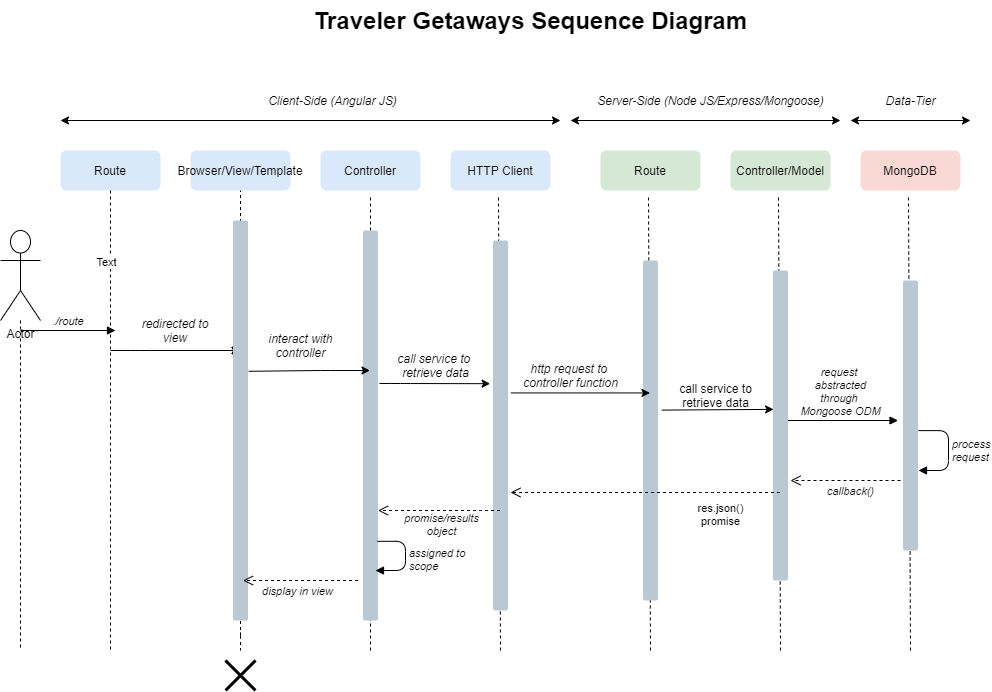

The diagram above was exported from draw.io. Its source (the exported page's mxGraphModel, read from the mxfile embedded in the PNG):
<mxGraphModel dx="2272" dy="1894" grid="1" gridSize="10" guides="1" tooltips="1" connect="1" arrows="1" fold="1" page="1" pageScale="1" pageWidth="850" pageHeight="1100" math="0" shadow="0">
  <root>
    <mxCell id="0" />
    <mxCell id="1" parent="0" />
    <mxCell id="3nuBFxr9cyL0pnOWT2aG-1" value="Route" style="shape=umlLifeline;perimeter=lifelinePerimeter;container=1;collapsible=0;recursiveResize=0;rounded=1;shadow=0;strokeWidth=1;fillColor=#dae8fc;strokeColor=none;" parent="1" vertex="1">
      <mxGeometry x="40" y="70" width="100" height="450" as="geometry" />
    </mxCell>
    <mxCell id="SdTgUvhO8VtPu6AffN9Y-13" value="" style="endArrow=classic;html=1;" edge="1" parent="3nuBFxr9cyL0pnOWT2aG-1" target="3nuBFxr9cyL0pnOWT2aG-5">
      <mxGeometry width="50" height="50" relative="1" as="geometry">
        <mxPoint x="50" y="200" as="sourcePoint" />
        <mxPoint x="140" y="190" as="targetPoint" />
        <Array as="points">
          <mxPoint x="80" y="200" />
        </Array>
      </mxGeometry>
    </mxCell>
    <mxCell id="SdTgUvhO8VtPu6AffN9Y-10" style="edgeStyle=orthogonalEdgeStyle;rounded=1;orthogonalLoop=1;jettySize=auto;html=1;endArrow=none;endFill=0;dashed=1;exitX=0.5;exitY=0.082;exitDx=0;exitDy=0;exitPerimeter=0;" edge="1" parent="1" source="3nuBFxr9cyL0pnOWT2aG-5">
      <mxGeometry relative="1" as="geometry">
        <mxPoint x="220" y="570" as="targetPoint" />
      </mxGeometry>
    </mxCell>
    <mxCell id="3nuBFxr9cyL0pnOWT2aG-5" value="Browser/View/Template" style="shape=umlLifeline;perimeter=lifelinePerimeter;container=1;collapsible=0;recursiveResize=0;rounded=1;shadow=0;strokeWidth=1;fillColor=#dae8fc;strokeColor=none;" parent="1" vertex="1">
      <mxGeometry x="170" y="70" width="100" height="470" as="geometry" />
    </mxCell>
    <mxCell id="SdTgUvhO8VtPu6AffN9Y-17" value="" style="html=1;points=[];perimeter=orthogonalPerimeter;rounded=1;fillColor=#bac8d3;strokeColor=none;" vertex="1" parent="3nuBFxr9cyL0pnOWT2aG-5">
      <mxGeometry x="42.5" y="70" width="15" height="400" as="geometry" />
    </mxCell>
    <mxCell id="3nuBFxr9cyL0pnOWT2aG-7" value="display in view" style="verticalAlign=bottom;endArrow=open;dashed=1;endSize=8;shadow=0;strokeWidth=1;fontStyle=2" parent="1" edge="1">
      <mxGeometry x="0.0435" y="20" relative="1" as="geometry">
        <mxPoint x="222.5" y="499.9999999999998" as="targetPoint" />
        <mxPoint x="337.5" y="500" as="sourcePoint" />
        <mxPoint as="offset" />
      </mxGeometry>
    </mxCell>
    <mxCell id="SdTgUvhO8VtPu6AffN9Y-1" value="Actor" style="shape=umlActor;verticalLabelPosition=bottom;verticalAlign=top;html=1;outlineConnect=0;" vertex="1" parent="1">
      <mxGeometry x="-20" y="150" width="40" height="90" as="geometry" />
    </mxCell>
    <mxCell id="SdTgUvhO8VtPu6AffN9Y-2" value="" style="endArrow=classic;startArrow=classic;html=1;" edge="1" parent="1">
      <mxGeometry width="50" height="50" relative="1" as="geometry">
        <mxPoint x="40" y="40" as="sourcePoint" />
        <mxPoint x="540" y="40" as="targetPoint" />
      </mxGeometry>
    </mxCell>
    <mxCell id="SdTgUvhO8VtPu6AffN9Y-4" value="Client-Side (Angular JS)" style="text;html=1;strokeColor=none;fillColor=none;align=center;verticalAlign=middle;whiteSpace=wrap;rounded=0;fontStyle=2" vertex="1" parent="1">
      <mxGeometry x="240" y="10" width="145" height="20" as="geometry" />
    </mxCell>
    <mxCell id="SdTgUvhO8VtPu6AffN9Y-5" value="Controller" style="shape=umlLifeline;perimeter=lifelinePerimeter;container=1;collapsible=0;recursiveResize=0;rounded=1;shadow=0;strokeWidth=1;fillColor=#dae8fc;strokeColor=none;" vertex="1" parent="1">
      <mxGeometry x="300" y="70" width="100" height="470" as="geometry" />
    </mxCell>
    <mxCell id="SdTgUvhO8VtPu6AffN9Y-20" value="" style="endArrow=none;dashed=1;html=1;startArrow=none;entryX=0.5;entryY=0.096;entryDx=0;entryDy=0;entryPerimeter=0;" edge="1" parent="SdTgUvhO8VtPu6AffN9Y-5" target="SdTgUvhO8VtPu6AffN9Y-5">
      <mxGeometry width="50" height="50" relative="1" as="geometry">
        <mxPoint x="50" y="500" as="sourcePoint" />
        <mxPoint x="80" y="130" as="targetPoint" />
      </mxGeometry>
    </mxCell>
    <mxCell id="SdTgUvhO8VtPu6AffN9Y-7" value="HTTP Client" style="shape=umlLifeline;perimeter=lifelinePerimeter;container=1;collapsible=0;recursiveResize=0;rounded=1;shadow=0;strokeWidth=1;fillColor=#dae8fc;strokeColor=none;" vertex="1" parent="1">
      <mxGeometry x="430" y="70" width="100" height="470" as="geometry" />
    </mxCell>
    <mxCell id="SdTgUvhO8VtPu6AffN9Y-26" value="" style="endArrow=none;dashed=1;html=1;entryX=0.48;entryY=0.098;entryDx=0;entryDy=0;entryPerimeter=0;" edge="1" parent="SdTgUvhO8VtPu6AffN9Y-7" target="SdTgUvhO8VtPu6AffN9Y-7">
      <mxGeometry width="50" height="50" relative="1" as="geometry">
        <mxPoint x="50" y="500" as="sourcePoint" />
        <mxPoint x="80" y="50" as="targetPoint" />
      </mxGeometry>
    </mxCell>
    <mxCell id="SdTgUvhO8VtPu6AffN9Y-27" value="" style="html=1;points=[];perimeter=orthogonalPerimeter;rounded=1;fillColor=#bac8d3;strokeColor=none;" vertex="1" parent="SdTgUvhO8VtPu6AffN9Y-7">
      <mxGeometry x="42.5" y="90" width="15" height="370" as="geometry" />
    </mxCell>
    <mxCell id="SdTgUvhO8VtPu6AffN9Y-9" style="edgeStyle=orthogonalEdgeStyle;rounded=0;orthogonalLoop=1;jettySize=auto;html=1;exitX=0.5;exitY=0.089;exitDx=0;exitDy=0;exitPerimeter=0;dashed=1;endArrow=none;endFill=0;" edge="1" parent="1" source="3nuBFxr9cyL0pnOWT2aG-1">
      <mxGeometry relative="1" as="geometry">
        <mxPoint x="90" y="570" as="targetPoint" />
        <mxPoint x="90" y="530" as="sourcePoint" />
      </mxGeometry>
    </mxCell>
    <mxCell id="SdTgUvhO8VtPu6AffN9Y-15" value="Text" style="edgeLabel;html=1;align=center;verticalAlign=middle;resizable=0;points=[];" vertex="1" connectable="0" parent="SdTgUvhO8VtPu6AffN9Y-9">
      <mxGeometry x="-0.6907" y="-5" relative="1" as="geometry">
        <mxPoint as="offset" />
      </mxGeometry>
    </mxCell>
    <mxCell id="SdTgUvhO8VtPu6AffN9Y-12" style="edgeStyle=orthogonalEdgeStyle;rounded=0;orthogonalLoop=1;jettySize=auto;html=1;dashed=1;endArrow=none;endFill=0;" edge="1" parent="1" source="SdTgUvhO8VtPu6AffN9Y-1">
      <mxGeometry relative="1" as="geometry">
        <mxPoint y="569.95" as="targetPoint" />
        <mxPoint x="0.5" y="240" as="sourcePoint" />
        <Array as="points" />
      </mxGeometry>
    </mxCell>
    <mxCell id="3nuBFxr9cyL0pnOWT2aG-3" value="./route" style="verticalAlign=bottom;startArrow=none;endArrow=block;shadow=0;strokeWidth=1;rounded=1;fontStyle=2;startFill=0;" parent="1" edge="1">
      <mxGeometry relative="1" as="geometry">
        <mxPoint y="250" as="sourcePoint" />
        <mxPoint x="95" y="250" as="targetPoint" />
      </mxGeometry>
    </mxCell>
    <mxCell id="SdTgUvhO8VtPu6AffN9Y-21" value="" style="html=1;points=[];perimeter=orthogonalPerimeter;rounded=1;fillColor=#bac8d3;strokeColor=none;" vertex="1" parent="1">
      <mxGeometry x="342.5" y="150" width="15" height="390" as="geometry" />
    </mxCell>
    <mxCell id="SdTgUvhO8VtPu6AffN9Y-23" value="" style="endArrow=classic;html=1;exitX=1.049;exitY=0.377;exitDx=0;exitDy=0;exitPerimeter=0;" edge="1" parent="1" source="SdTgUvhO8VtPu6AffN9Y-17" target="SdTgUvhO8VtPu6AffN9Y-5">
      <mxGeometry width="50" height="50" relative="1" as="geometry">
        <mxPoint x="220" y="360" as="sourcePoint" />
        <mxPoint x="270" y="310" as="targetPoint" />
        <Array as="points">
          <mxPoint x="300" y="290" />
        </Array>
      </mxGeometry>
    </mxCell>
    <mxCell id="SdTgUvhO8VtPu6AffN9Y-25" value="interact with&lt;br&gt;controller" style="text;html=1;align=center;verticalAlign=middle;resizable=0;points=[];autosize=1;strokeColor=none;fontStyle=2" vertex="1" parent="1">
      <mxGeometry x="240" y="250" width="80" height="30" as="geometry" />
    </mxCell>
    <mxCell id="SdTgUvhO8VtPu6AffN9Y-14" value="redirected to view" style="text;html=1;strokeColor=none;fillColor=none;align=center;verticalAlign=middle;whiteSpace=wrap;rounded=0;fontStyle=2" vertex="1" parent="1">
      <mxGeometry x="120" y="240" width="70" height="20" as="geometry" />
    </mxCell>
    <mxCell id="SdTgUvhO8VtPu6AffN9Y-28" value="" style="endArrow=classic;html=1;entryX=-0.192;entryY=0.387;entryDx=0;entryDy=0;entryPerimeter=0;" edge="1" parent="1" target="SdTgUvhO8VtPu6AffN9Y-27">
      <mxGeometry width="50" height="50" relative="1" as="geometry">
        <mxPoint x="359" y="303" as="sourcePoint" />
        <mxPoint x="420" y="320" as="targetPoint" />
        <Array as="points">
          <mxPoint x="380" y="303" />
        </Array>
      </mxGeometry>
    </mxCell>
    <mxCell id="SdTgUvhO8VtPu6AffN9Y-29" value="call service to&amp;nbsp;&lt;br&gt;retrieve data" style="text;html=1;align=center;verticalAlign=middle;resizable=0;points=[];autosize=1;strokeColor=none;fontStyle=2" vertex="1" parent="1">
      <mxGeometry x="370" y="270" width="90" height="30" as="geometry" />
    </mxCell>
    <mxCell id="SdTgUvhO8VtPu6AffN9Y-30" value="&lt;i&gt;promise/results&lt;br&gt;object&lt;/i&gt;" style="html=1;verticalAlign=bottom;endArrow=open;dashed=1;endSize=8;" edge="1" parent="1" source="SdTgUvhO8VtPu6AffN9Y-7" target="SdTgUvhO8VtPu6AffN9Y-21">
      <mxGeometry x="-0.0246" y="30" relative="1" as="geometry">
        <mxPoint x="460" y="430" as="sourcePoint" />
        <mxPoint x="380" y="430" as="targetPoint" />
        <Array as="points">
          <mxPoint x="460" y="430" />
        </Array>
        <mxPoint as="offset" />
      </mxGeometry>
    </mxCell>
    <mxCell id="SdTgUvhO8VtPu6AffN9Y-19" value="&lt;i&gt;assigned to &lt;br&gt;scope&lt;/i&gt;" style="edgeStyle=orthogonalEdgeStyle;html=1;align=left;spacingLeft=2;endArrow=block;rounded=1;entryX=1;entryY=0;exitX=0.957;exitY=0.797;exitDx=0;exitDy=0;exitPerimeter=0;" edge="1" parent="1" source="SdTgUvhO8VtPu6AffN9Y-21">
      <mxGeometry x="0.0588" relative="1" as="geometry">
        <mxPoint x="355" y="470" as="sourcePoint" />
        <Array as="points">
          <mxPoint x="385" y="461" />
          <mxPoint x="385" y="490" />
        </Array>
        <mxPoint x="354.9999999999998" y="490.03" as="targetPoint" />
        <mxPoint as="offset" />
      </mxGeometry>
    </mxCell>
    <mxCell id="SdTgUvhO8VtPu6AffN9Y-31" value="Route" style="shape=umlLifeline;perimeter=lifelinePerimeter;container=1;collapsible=0;recursiveResize=0;rounded=1;shadow=0;strokeWidth=1;fillColor=#d5e8d4;strokeColor=none;" vertex="1" parent="1">
      <mxGeometry x="580" y="70" width="100" height="470" as="geometry" />
    </mxCell>
    <mxCell id="SdTgUvhO8VtPu6AffN9Y-32" value="" style="endArrow=none;dashed=1;html=1;entryX=0.48;entryY=0.098;entryDx=0;entryDy=0;entryPerimeter=0;" edge="1" parent="SdTgUvhO8VtPu6AffN9Y-31" target="SdTgUvhO8VtPu6AffN9Y-31">
      <mxGeometry width="50" height="50" relative="1" as="geometry">
        <mxPoint x="50" y="500" as="sourcePoint" />
        <mxPoint x="80" y="50" as="targetPoint" />
      </mxGeometry>
    </mxCell>
    <mxCell id="SdTgUvhO8VtPu6AffN9Y-33" value="" style="html=1;points=[];perimeter=orthogonalPerimeter;rounded=1;fillColor=#bac8d3;strokeColor=none;" vertex="1" parent="SdTgUvhO8VtPu6AffN9Y-31">
      <mxGeometry x="42.5" y="110" width="15" height="340" as="geometry" />
    </mxCell>
    <mxCell id="SdTgUvhO8VtPu6AffN9Y-34" value="Controller/Model" style="shape=umlLifeline;perimeter=lifelinePerimeter;container=1;collapsible=0;recursiveResize=0;rounded=1;shadow=0;strokeWidth=1;fillColor=#d5e8d4;strokeColor=none;" vertex="1" parent="1">
      <mxGeometry x="710" y="70" width="100" height="470" as="geometry" />
    </mxCell>
    <mxCell id="SdTgUvhO8VtPu6AffN9Y-35" value="" style="endArrow=none;dashed=1;html=1;entryX=0.48;entryY=0.098;entryDx=0;entryDy=0;entryPerimeter=0;" edge="1" parent="SdTgUvhO8VtPu6AffN9Y-34" target="SdTgUvhO8VtPu6AffN9Y-34">
      <mxGeometry width="50" height="50" relative="1" as="geometry">
        <mxPoint x="50" y="500" as="sourcePoint" />
        <mxPoint x="80" y="50" as="targetPoint" />
      </mxGeometry>
    </mxCell>
    <mxCell id="SdTgUvhO8VtPu6AffN9Y-36" value="" style="html=1;points=[];perimeter=orthogonalPerimeter;rounded=1;fillColor=#bac8d3;strokeColor=none;" vertex="1" parent="SdTgUvhO8VtPu6AffN9Y-34">
      <mxGeometry x="42.5" y="120" width="15" height="310" as="geometry" />
    </mxCell>
    <mxCell id="SdTgUvhO8VtPu6AffN9Y-50" value="&lt;i&gt;callback()&lt;/i&gt;" style="html=1;verticalAlign=bottom;endArrow=open;dashed=1;endSize=8;" edge="1" parent="SdTgUvhO8VtPu6AffN9Y-34">
      <mxGeometry x="-0.0909" y="20" relative="1" as="geometry">
        <mxPoint x="170" y="330" as="sourcePoint" />
        <mxPoint x="60" y="330" as="targetPoint" />
        <Array as="points">
          <mxPoint x="120" y="330" />
        </Array>
        <mxPoint as="offset" />
      </mxGeometry>
    </mxCell>
    <mxCell id="SdTgUvhO8VtPu6AffN9Y-37" value="MongoDB" style="shape=umlLifeline;perimeter=lifelinePerimeter;container=1;collapsible=0;recursiveResize=0;rounded=1;shadow=0;strokeWidth=1;fillColor=#fad9d5;strokeColor=none;" vertex="1" parent="1">
      <mxGeometry x="840" y="70" width="100" height="470" as="geometry" />
    </mxCell>
    <mxCell id="SdTgUvhO8VtPu6AffN9Y-38" value="" style="endArrow=none;dashed=1;html=1;entryX=0.48;entryY=0.098;entryDx=0;entryDy=0;entryPerimeter=0;" edge="1" parent="SdTgUvhO8VtPu6AffN9Y-37" target="SdTgUvhO8VtPu6AffN9Y-37">
      <mxGeometry width="50" height="50" relative="1" as="geometry">
        <mxPoint x="50" y="500" as="sourcePoint" />
        <mxPoint x="80" y="50" as="targetPoint" />
      </mxGeometry>
    </mxCell>
    <mxCell id="SdTgUvhO8VtPu6AffN9Y-39" value="" style="html=1;points=[];perimeter=orthogonalPerimeter;rounded=1;fillColor=#bac8d3;strokeColor=none;" vertex="1" parent="SdTgUvhO8VtPu6AffN9Y-37">
      <mxGeometry x="42.5" y="130" width="15" height="270" as="geometry" />
    </mxCell>
    <mxCell id="SdTgUvhO8VtPu6AffN9Y-49" value="&lt;i&gt;process&lt;br&gt;request&lt;/i&gt;" style="edgeStyle=orthogonalEdgeStyle;html=1;align=left;spacingLeft=2;endArrow=block;rounded=1;exitX=1.026;exitY=0.556;exitDx=0;exitDy=0;exitPerimeter=0;" edge="1" parent="SdTgUvhO8VtPu6AffN9Y-37" source="SdTgUvhO8VtPu6AffN9Y-39">
      <mxGeometry relative="1" as="geometry">
        <mxPoint x="58" y="300" as="sourcePoint" />
        <Array as="points">
          <mxPoint x="88" y="280" />
          <mxPoint x="88" y="320" />
        </Array>
        <mxPoint x="58" y="320" as="targetPoint" />
      </mxGeometry>
    </mxCell>
    <mxCell id="SdTgUvhO8VtPu6AffN9Y-40" value="" style="endArrow=classic;html=1;entryX=0.038;entryY=0.448;entryDx=0;entryDy=0;entryPerimeter=0;exitX=1.256;exitY=0.44;exitDx=0;exitDy=0;exitPerimeter=0;" edge="1" parent="1" source="SdTgUvhO8VtPu6AffN9Y-33" target="SdTgUvhO8VtPu6AffN9Y-36">
      <mxGeometry width="50" height="50" relative="1" as="geometry">
        <mxPoint x="639" y="358" as="sourcePoint" />
        <mxPoint x="740" y="330" as="targetPoint" />
        <Array as="points" />
      </mxGeometry>
    </mxCell>
    <mxCell id="SdTgUvhO8VtPu6AffN9Y-43" value="" style="endArrow=classic;html=1;exitX=1.187;exitY=0.412;exitDx=0;exitDy=0;exitPerimeter=0;" edge="1" parent="1" source="SdTgUvhO8VtPu6AffN9Y-27" target="SdTgUvhO8VtPu6AffN9Y-31">
      <mxGeometry width="50" height="50" relative="1" as="geometry">
        <mxPoint x="490" y="340" as="sourcePoint" />
        <mxPoint x="540" y="290" as="targetPoint" />
      </mxGeometry>
    </mxCell>
    <mxCell id="SdTgUvhO8VtPu6AffN9Y-44" value="http request to&amp;nbsp;&lt;br&gt;controller function" style="text;html=1;align=center;verticalAlign=middle;resizable=0;points=[];autosize=1;strokeColor=none;fontStyle=2" vertex="1" parent="1">
      <mxGeometry x="495" y="280" width="110" height="30" as="geometry" />
    </mxCell>
    <mxCell id="SdTgUvhO8VtPu6AffN9Y-45" value="res.json()&lt;br&gt;promise" style="html=1;verticalAlign=bottom;endArrow=open;dashed=1;endSize=8;" edge="1" parent="1" source="SdTgUvhO8VtPu6AffN9Y-34">
      <mxGeometry x="-0.5584" y="38" relative="1" as="geometry">
        <mxPoint x="570" y="440" as="sourcePoint" />
        <mxPoint x="490" y="412" as="targetPoint" />
        <Array as="points">
          <mxPoint x="690" y="412" />
        </Array>
        <mxPoint as="offset" />
      </mxGeometry>
    </mxCell>
    <mxCell id="SdTgUvhO8VtPu6AffN9Y-46" value="call service to&lt;br&gt;retrieve data" style="text;html=1;align=center;verticalAlign=middle;resizable=0;points=[];autosize=1;strokeColor=none;" vertex="1" parent="1">
      <mxGeometry x="650" y="300" width="90" height="30" as="geometry" />
    </mxCell>
    <mxCell id="SdTgUvhO8VtPu6AffN9Y-47" value="request&amp;nbsp;&lt;br&gt;abstracted&lt;br&gt;through&amp;nbsp;&lt;br&gt;Mongoose ODM" style="html=1;verticalAlign=bottom;endArrow=block;fontStyle=2" edge="1" parent="1">
      <mxGeometry x="-0.0455" width="80" relative="1" as="geometry">
        <mxPoint x="767.5" y="340" as="sourcePoint" />
        <mxPoint x="877.5" y="340" as="targetPoint" />
        <mxPoint as="offset" />
      </mxGeometry>
    </mxCell>
    <mxCell id="SdTgUvhO8VtPu6AffN9Y-51" value="" style="endArrow=classic;startArrow=classic;html=1;" edge="1" parent="1">
      <mxGeometry width="50" height="50" relative="1" as="geometry">
        <mxPoint x="550" y="40" as="sourcePoint" />
        <mxPoint x="820" y="40" as="targetPoint" />
      </mxGeometry>
    </mxCell>
    <mxCell id="SdTgUvhO8VtPu6AffN9Y-52" value="Server-Side (Node JS/Express/Mongoose)" style="text;html=1;align=center;verticalAlign=middle;resizable=0;points=[];autosize=1;strokeColor=none;fontStyle=2" vertex="1" parent="1">
      <mxGeometry x="570" y="10" width="240" height="20" as="geometry" />
    </mxCell>
    <mxCell id="SdTgUvhO8VtPu6AffN9Y-53" value="" style="endArrow=classic;startArrow=classic;html=1;" edge="1" parent="1">
      <mxGeometry width="50" height="50" relative="1" as="geometry">
        <mxPoint x="830" y="40" as="sourcePoint" />
        <mxPoint x="950" y="40" as="targetPoint" />
      </mxGeometry>
    </mxCell>
    <mxCell id="SdTgUvhO8VtPu6AffN9Y-54" value="Data-Tier" style="text;html=1;align=center;verticalAlign=middle;resizable=0;points=[];autosize=1;strokeColor=none;fontStyle=2" vertex="1" parent="1">
      <mxGeometry x="855" y="10" width="70" height="20" as="geometry" />
    </mxCell>
    <mxCell id="SdTgUvhO8VtPu6AffN9Y-56" value="" style="shape=umlDestroy;whiteSpace=wrap;html=1;strokeWidth=3;rounded=1;" vertex="1" parent="1">
      <mxGeometry x="205" y="580" width="30" height="30" as="geometry" />
    </mxCell>
    <mxCell id="SdTgUvhO8VtPu6AffN9Y-57" value="Traveler Getaways Sequence Diagram" style="text;strokeColor=none;fillColor=none;html=1;fontSize=24;fontStyle=1;verticalAlign=middle;align=center;rounded=1;" vertex="1" parent="1">
      <mxGeometry x="460" y="-80" width="100" height="40" as="geometry" />
    </mxCell>
  </root>
</mxGraphModel>